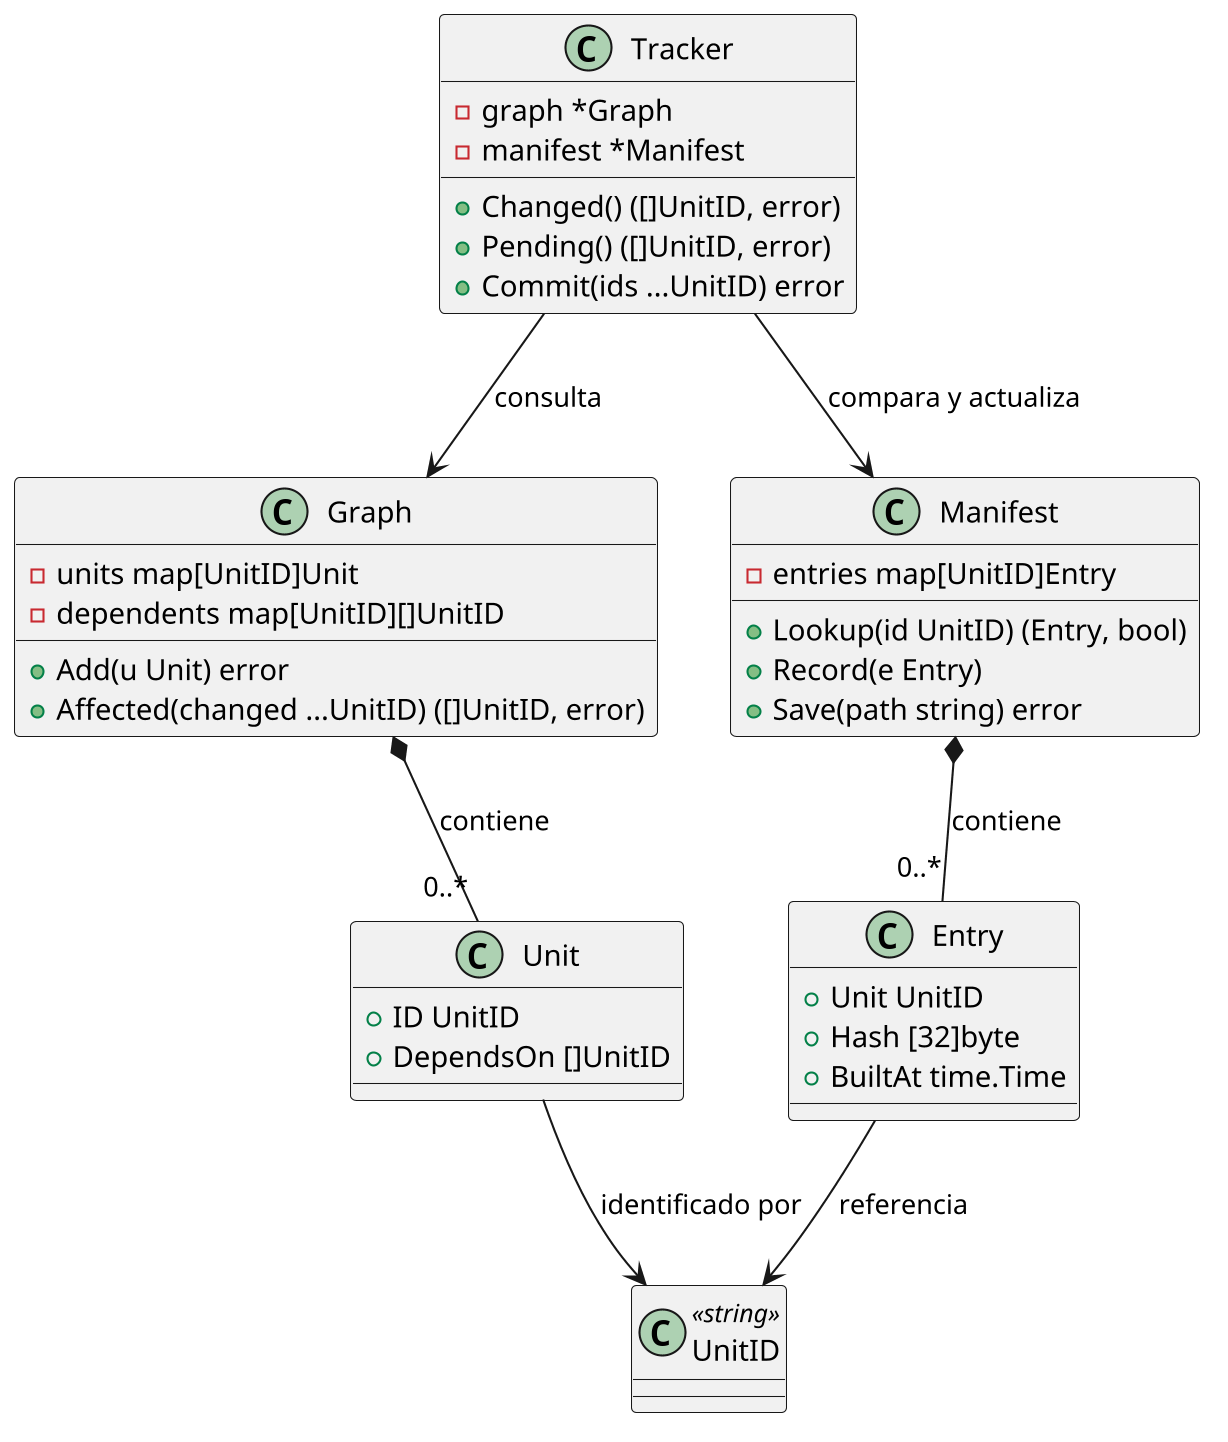

The diagram above was rendered by PlantUML. Its source (embedded in the PNG):
@startuml clases
skinparamlocked dpi 200
class UnitID <<string>>

class Unit {
  +ID UnitID
  +DependsOn []UnitID
}

class Graph {
  -units map[UnitID]Unit
  -dependents map[UnitID][]UnitID
  +Add(u Unit) error
  +Affected(changed ...UnitID) ([]UnitID, error)
}

class Tracker {
  -graph *Graph
  -manifest *Manifest
  +Changed() ([]UnitID, error)
  +Pending() ([]UnitID, error)
  +Commit(ids ...UnitID) error
}

class Manifest {
  -entries map[UnitID]Entry
  +Lookup(id UnitID) (Entry, bool)
  +Record(e Entry)
  +Save(path string) error
}

class Entry {
  +Unit UnitID
  +Hash [32]byte
  +BuiltAt time.Time
}

Tracker --> Graph : consulta
Tracker --> Manifest : compara y actualiza
Graph *-- "0..*" Unit : contiene
Manifest *-- "0..*" Entry : contiene
Unit --> UnitID : identificado por
Entry --> UnitID : referencia
@enduml